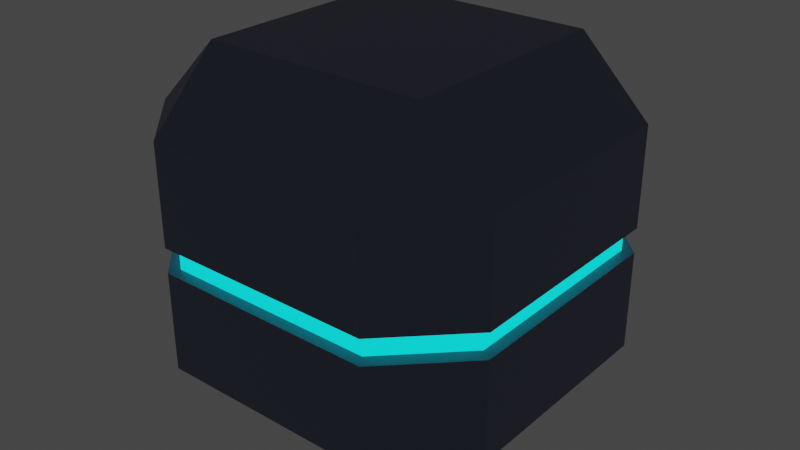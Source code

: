 # Source: crate.blend  (saved by Blender 3.2.14; exported with 4.5.12 LTS)
import bpy
from mathutils import Matrix  # noqa: F401  (used for matrix-valued properties, if any)

bpy.ops.wm.read_factory_settings(use_empty=True)
scene = bpy.context.scene
scene.name = 'Scene'

# ---- collections
col_collection = bpy.data.collections.new('Collection'); scene.collection.children.link(col_collection)

# ---- materials (node trees are filled in below, after node groups)
mat_block = bpy.data.materials.new('Block')
mat_block.use_transparent_shadow = False
mat_neon = bpy.data.materials.new('Neon')
mat_neon.use_transparent_shadow = False

# ---- material node trees
mat_block.use_nodes = True; mat_block.node_tree.nodes.clear()
_N = mat_block.node_tree.nodes; _L = mat_block.node_tree.links
n0 = _N.new('ShaderNodeBsdfPrincipled'); n0.name = 'Principled BSDF'; n0.location = (10, 300)
n0.distribution = 'GGX'
n0.subsurface_method = 'RANDOM_WALK_SKIN'
n0.inputs[0].default_value = (0.1548, 0.1767, 0.2697, 1.0)
n0.inputs[3].default_value = 1.45
n0.inputs[27].default_value = (0.0, 0.0, 0.0, 1.0)
n0.inputs[28].default_value = 1.0
n1 = _N.new('ShaderNodeOutputMaterial'); n1.name = 'Material Output'; n1.location = (300, 300)
_L.new(n0.outputs[0], n1.inputs[0])
n1.is_active_output = True
mat_neon.use_nodes = True; mat_neon.node_tree.nodes.clear()
_N = mat_neon.node_tree.nodes; _L = mat_neon.node_tree.links
n0 = _N.new('ShaderNodeBsdfPrincipled'); n0.name = 'Principled BSDF'; n0.location = (10, 300)
n0.distribution = 'GGX'
n0.subsurface_method = 'RANDOM_WALK_SKIN'
n0.inputs[0].default_value = (0.0, 0.8, 0.6986, 1.0)
n0.inputs[3].default_value = 1.45
n0.inputs[27].default_value = (0.003316, 1.0, 0.9884, 1.0)
n0.inputs[28].default_value = 1.0
n1 = _N.new('ShaderNodeOutputMaterial'); n1.name = 'Material Output'; n1.location = (300, 300)
_L.new(n0.outputs[0], n1.inputs[0])
n1.is_active_output = True

# ---- world
world_world = bpy.data.worlds.new('World'); scene.world = world_world
world_world.use_nodes = True; world_world.node_tree.nodes.clear()
_N = world_world.node_tree.nodes; _L = world_world.node_tree.links
n0 = _N.new('ShaderNodeOutputWorld'); n0.name = 'World Output'; n0.location = (300, 300)
n1 = _N.new('ShaderNodeBackground'); n1.name = 'Background'; n1.location = (10, 300)
n1.inputs[0].default_value = (0.05088, 0.05088, 0.05088, 1.0)
_L.new(n1.outputs[0], n0.inputs[0])
n0.is_active_output = True
world_world.color = (0.05088, 0.05088, 0.05088)
world_world.use_sun_shadow = False
world_world.sun_shadow_jitter_overblur = 0.0

# ---- meshes
me_cube_002 = bpy.data.meshes.new('Cube.002')
me_cube_002.from_pydata([(-0.614, -0.614, -1.0), (-0.614, -1.0, -0.614), (-1.0, -0.614, -0.614), (-0.614, -1.0, 0.614), (-0.614, -0.614, 1.0), (-1.0, -0.614, 0.614), (-0.614, 0.614, -1.0), (-1.0, 0.614, -0.614), (-0.614, 1.0, -0.614), (-0.614, 0.614, 1.0), (-0.614, 1.0, 0.614), (-1.0, 0.614, 0.614), (0.614, -0.614, -1.0), (1.0, -0.614, -0.614), (0.614, -1.0, -0.614), (0.614, -0.614, 1.0), (0.614, -1.0, 0.614), (1.0, -0.614, 0.614), (0.614, 0.614, -1.0), (0.614, 1.0, -0.614), (1.0, 0.614, -0.614), (0.614, 0.614, 1.0), (1.0, 0.614, 0.614), (0.614, 1.0, 0.614), (-0.614, -1.0, -0.2047), (-0.614, -1.0, 0.2047), (-1.0, -0.614, 0.2047), (-1.0, -0.614, -0.2047), (-0.614, 1.0, 0.2047), (-0.614, 1.0, -0.2047), (-1.0, 0.614, -0.2047), (-1.0, 0.614, 0.2047), (1.0, 0.614, 0.2047), (1.0, 0.614, -0.2047), (0.614, 1.0, -0.2047), (0.614, 1.0, 0.2047), (0.614, -1.0, 0.2047), (0.614, -1.0, -0.2047), (1.0, -0.614, -0.2047), (1.0, -0.614, 0.2047), (-0.614, -1.0, -0.06822), (-0.614, -1.0, 0.06822), (-1.0, -0.614, 0.06822), (-1.0, -0.614, -0.06822), (-0.614, 1.0, 0.06822), (-0.614, 1.0, -0.06822), (-1.0, 0.614, -0.06822), (-1.0, 0.614, 0.06822), (1.0, 0.614, 0.06822), (1.0, 0.614, -0.06822), (0.614, 1.0, -0.06822), (0.614, 1.0, 0.06822), (0.614, -1.0, 0.06822), (0.614, -1.0, -0.06822), (1.0, -0.614, -0.06822), (1.0, -0.614, 0.06822), (-0.5808, -0.946, -0.05857), (-0.5808, -0.946, 0.05857), (-0.946, -0.5808, 0.05857), (-0.946, -0.5808, -0.05857), (-0.5808, 0.946, 0.05857), (-0.5808, 0.946, -0.05857), (-0.946, 0.5808, -0.05857), (-0.946, 0.5808, 0.05857), (0.946, 0.5808, 0.05857), (0.946, 0.5808, -0.05857), (0.5808, 0.946, -0.05857), (0.5808, 0.946, 0.05857), (0.5808, -0.946, 0.05857), (0.5808, -0.946, -0.05857), (0.946, -0.5808, -0.05857), (0.946, -0.5808, 0.05857)], [], [(36, 16, 3, 25), (32, 22, 17, 39), (21, 9, 4, 15), (26, 5, 11, 31), (28, 10, 23, 35), (0, 1, 2), (3, 4, 5), (6, 7, 8), (9, 10, 11), (12, 13, 14), (15, 16, 17), (18, 19, 20), (21, 22, 23), (6, 0, 2, 7), (25, 3, 5, 26), (4, 9, 11, 5), (29, 8, 7, 30), (18, 6, 8, 19), (9, 21, 23, 10), (33, 20, 19, 34), (12, 18, 20, 13), (21, 15, 17, 22), (37, 14, 13, 38), (0, 12, 14, 1), (15, 4, 3, 16), (6, 18, 12, 0), (16, 36, 39, 17), (53, 37, 38, 54), (22, 32, 35, 23), (49, 33, 34, 50), (10, 28, 31, 11), (45, 29, 30, 46), (1, 24, 27, 2), (41, 25, 26, 42), (8, 29, 34, 19), (44, 28, 35, 51), (2, 27, 30, 7), (42, 26, 31, 47), (20, 33, 38, 13), (48, 32, 39, 55), (14, 37, 24, 1), (52, 36, 25, 41), (37, 53, 40, 24), (43, 40, 56, 59), (33, 49, 54, 38), (53, 54, 70, 69), (27, 43, 46, 30), (40, 53, 69, 56), (29, 45, 50, 34), (44, 51, 67, 60), (24, 40, 43, 27), (55, 52, 68, 71), (28, 44, 47, 31), (50, 45, 61, 66), (32, 48, 51, 35), (49, 50, 66, 65), (36, 52, 55, 39), (42, 47, 63, 58), (69, 68, 57, 56), (65, 64, 71, 70), (59, 58, 63, 62), (61, 60, 67, 66), (56, 57, 58, 59), (60, 61, 62, 63), (64, 65, 66, 67), (68, 69, 70, 71), (52, 41, 57, 68), (41, 42, 58, 57), (54, 49, 65, 70), (47, 44, 60, 63), (48, 55, 71, 64), (45, 46, 62, 61), (46, 43, 59, 62), (51, 48, 64, 67)])
me_cube_002.polygons.foreach_set('material_index', [0, 0, 0, 0, 0, 0, 0, 0, 0, 0, 0, 0, 0, 0, 0, 0, 0, 0, 0, 0, 0, 0, 0, 0, 0, 0, 0, 0, 0, 0, 0, 0, 0, 0, 0, 0, 0, 0, 0, 0, 0, 0, 0, 0, 0, 0, 0, 0, 0, 0, 0, 0, 0, 0, 0, 0, 0, 0, 1, 1, 1, 1, 1, 1, 1, 1, 0, 0, 0, 0, 0, 0, 0, 0])
_uv = me_cube_002.uv_layers.new(name='UVMap')
_uv.uv.foreach_set('vector', [0.5256, 0.7983, 0.5768, 0.7983, 0.5767, 0.9517, 0.5256, 0.9517, 0.5256, 0.5482, 0.5768, 0.5482, 0.5767, 0.7017, 0.5256, 0.7018, 0.6732, 0.5483, 0.8268, 0.5482, 0.8267, 0.7017, 0.6733, 0.7018, 0.5256, 0.04825, 0.5768, 0.04825, 0.5767, 0.2018, 0.5256, 0.2018, 0.5256, 0.2982, 0.5768, 0.2982, 0.5767, 0.4517, 0.5256, 0.4517, 0.1732, 0.7018, 0.1732, 0.75, 0.125, 0.7018, 0.5767, 0.0, 0.625, 0.04825, 0.5768, 0.04825, 0.1732, 0.5483, 0.125, 0.5482, 0.1732, 0.5, 0.625, 0.2018, 0.5767, 0.25, 0.5767, 0.2018, 0.3268, 0.7017, 0.375, 0.7018, 0.3268, 0.75, 0.625, 0.7982, 0.5768, 0.7983, 0.5767, 0.75, 0.3268, 0.5482, 0.3268, 0.5, 0.375, 0.5482, 0.625, 0.4518, 0.5767, 0.5, 0.5767, 0.4517, 0.1732, 0.5483, 0.1732, 0.7018, 0.125, 0.7018, 0.125, 0.5482, 0.5256, 0.0, 0.5767, 0.0, 0.5768, 0.04825, 0.5256, 0.04825, 0.625, 0.04825, 0.625, 0.2018, 0.5767, 0.2018, 0.5768, 0.04825, 0.4744, 0.2982, 0.4233, 0.2982, 0.4232, 0.2018, 0.4744, 0.2018, 0.3268, 0.5482, 0.1732, 0.5483, 0.1732, 0.5, 0.3268, 0.5, 0.625, 0.2982, 0.625, 0.4518, 0.5767, 0.4517, 0.5768, 0.2982, 0.4744, 0.5482, 0.4233, 0.5483, 0.4232, 0.4518, 0.4744, 0.4518, 0.3268, 0.7017, 0.3268, 0.5482, 0.4233, 0.5483, 0.4232, 0.7018, 0.6732, 0.5483, 0.6733, 0.7018, 0.5767, 0.7017, 0.5768, 0.5482, 0.4744, 0.7983, 0.4233, 0.7983, 0.4232, 0.7018, 0.4744, 0.7018, 0.1732, 0.7018, 0.3268, 0.7017, 0.3268, 0.75, 0.1732, 0.75, 0.625, 0.7982, 0.625, 0.9518, 0.5767, 0.9517, 0.5768, 0.7983, 0.1732, 0.5483, 0.3268, 0.5482, 0.3268, 0.7017, 0.1732, 0.7018, 0.5768, 0.7983, 0.5256, 0.7983, 0.5256, 0.7018, 0.5767, 0.7017, 0.4915, 0.7983, 0.4744, 0.7983, 0.4744, 0.7018, 0.4915, 0.7018, 0.5768, 0.5482, 0.5256, 0.5482, 0.5256, 0.4517, 0.5767, 0.4517, 0.4915, 0.5482, 0.4744, 0.5482, 0.4744, 0.4518, 0.4915, 0.4517, 0.5768, 0.2982, 0.5256, 0.2982, 0.5256, 0.2018, 0.5767, 0.2018, 0.4915, 0.2982, 0.4744, 0.2982, 0.4744, 0.2018, 0.4915, 0.2018, 0.4232, 0.0, 0.4744, 0.0, 0.4744, 0.04825, 0.4233, 0.04825, 0.5085, 0.0, 0.5256, 0.0, 0.5256, 0.04825, 0.5085, 0.04825, 0.4233, 0.2982, 0.4744, 0.2982, 0.4744, 0.4518, 0.4232, 0.4518, 0.5085, 0.2982, 0.5256, 0.2982, 0.5256, 0.4517, 0.5085, 0.4517, 0.4233, 0.04825, 0.4744, 0.04825, 0.4744, 0.2018, 0.4232, 0.2018, 0.5085, 0.04825, 0.5256, 0.04825, 0.5256, 0.2018, 0.5085, 0.2018, 0.4233, 0.5483, 0.4744, 0.5482, 0.4744, 0.7018, 0.4232, 0.7018, 0.5085, 0.5482, 0.5256, 0.5482, 0.5256, 0.7018, 0.5085, 0.7018, 0.4233, 0.7983, 0.4744, 0.7983, 0.4744, 0.9517, 0.4232, 0.9518, 0.5085, 0.7983, 0.5256, 0.7983, 0.5256, 0.9517, 0.5085, 0.9517, 0.4744, 0.7983, 0.4915, 0.7983, 0.4915, 0.9517, 0.4744, 0.9517, 0.4915, 0.04825, 0.4915, 0.0, 0.4927, 0.003414, 0.4927, 0.05911, 0.4744, 0.5482, 0.4915, 0.5482, 0.4915, 0.7018, 0.4744, 0.7018, 0.4915, 0.7983, 0.4915, 0.7018, 0.4927, 0.6909, 0.4927, 0.8091, 0.4744, 0.04825, 0.4915, 0.04825, 0.4915, 0.2018, 0.4744, 0.2018, 0.4915, 0.9517, 0.4915, 0.7983, 0.4927, 0.8091, 0.4927, 0.9409, 0.4744, 0.2982, 0.4915, 0.2982, 0.4915, 0.4517, 0.4744, 0.4518, 0.5085, 0.2982, 0.5085, 0.4517, 0.5073, 0.4409, 0.5073, 0.3091, 0.4744, 0.0, 0.4915, 0.0, 0.4915, 0.04825, 0.4744, 0.04825, 0.5085, 0.7018, 0.5085, 0.7983, 0.5073, 0.8091, 0.5073, 0.6909, 0.5256, 0.2982, 0.5085, 0.2982, 0.5085, 0.2018, 0.5256, 0.2018, 0.4915, 0.4517, 0.4915, 0.2982, 0.4927, 0.3091, 0.4927, 0.4409, 0.5256, 0.5482, 0.5085, 0.5482, 0.5085, 0.4517, 0.5256, 0.4517, 0.4915, 0.5482, 0.4915, 0.4517, 0.4927, 0.4409, 0.4927, 0.5591, 0.5256, 0.7983, 0.5085, 0.7983, 0.5085, 0.7018, 0.5256, 0.7018, 0.5085, 0.04825, 0.5085, 0.2018, 0.5073, 0.1909, 0.5073, 0.05911, 0.4927, 0.8091, 0.5073, 0.8091, 0.5073, 0.9409, 0.4927, 0.9409, 0.4927, 0.5591, 0.5073, 0.5591, 0.5073, 0.6909, 0.4927, 0.6909, 0.4927, 0.05911, 0.5073, 0.05911, 0.5073, 0.1909, 0.4927, 0.1909, 0.4927, 0.3091, 0.5073, 0.3091, 0.5073, 0.4409, 0.4927, 0.4409, 0.4927, 0.003414, 0.5073, 0.003414, 0.5073, 0.05911, 0.4927, 0.05911, 0.5073, 0.3091, 0.4927, 0.3091, 0.4927, 0.1909, 0.5073, 0.1909, 0.5073, 0.5591, 0.4927, 0.5591, 0.4927, 0.4409, 0.5073, 0.4409, 0.5073, 0.8091, 0.4927, 0.8091, 0.4927, 0.6909, 0.5073, 0.6909, 0.5085, 0.7983, 0.5085, 0.9517, 0.5073, 0.9409, 0.5073, 0.8091, 0.5085, 0.0, 0.5085, 0.04825, 0.5073, 0.05911, 0.5073, 0.003414, 0.4915, 0.7018, 0.4915, 0.5482, 0.4927, 0.5591, 0.4927, 0.6909, 0.5085, 0.2018, 0.5085, 0.2982, 0.5073, 0.3091, 0.5073, 0.1909, 0.5085, 0.5482, 0.5085, 0.7018, 0.5073, 0.6909, 0.5073, 0.5591, 0.4915, 0.2982, 0.4915, 0.2018, 0.4927, 0.1909, 0.4927, 0.3091, 0.4915, 0.2018, 0.4915, 0.04825, 0.4927, 0.05911, 0.4927, 0.1909, 0.5085, 0.4517, 0.5085, 0.5482, 0.5073, 0.5591, 0.5073, 0.4409])
me_cube_002.materials.append(mat_block)
me_cube_002.materials.append(mat_neon)
me_cube_002.update()

# ---- objects
ob_cube = bpy.data.objects.new('Cube', me_cube_002)

# ---- transforms, parenting, visibility, modifiers, constraints
ob_cube.location = (0.0, 0.0, 0.0)

# ---- collection membership
col_collection.objects.link(ob_cube)

# ---- scene / render settings (as saved in the file)
scene.frame_start = 1; scene.frame_end = 250; scene.frame_set(1)
scene.render.engine = 'BLENDER_EEVEE_NEXT'
scene.cycles.sampling_pattern = 'TABULATED_SOBOL'
scene.cycles.use_light_tree = False
scene.view_settings.view_transform = 'Filmic'
bpy.context.view_layer.update()

# ---- added for rendering (the .blend has no active camera): camera
cam_auto = bpy.data.cameras.new('AutoCamera')
cam_auto.lens = 50.0
cam_auto.sensor_width = 36.0
cam_auto.clip_end = 1000.0
ob_auto_camera = bpy.data.objects.new('AutoCamera', cam_auto)
scene.collection.objects.link(ob_auto_camera)
ob_auto_camera.location = (3.20507, -3.84609, 2.56406)
ob_auto_camera.rotation_euler = (1.09748, -7.21219e-08, 0.694738)
scene.camera = ob_auto_camera
bpy.context.view_layer.update()
